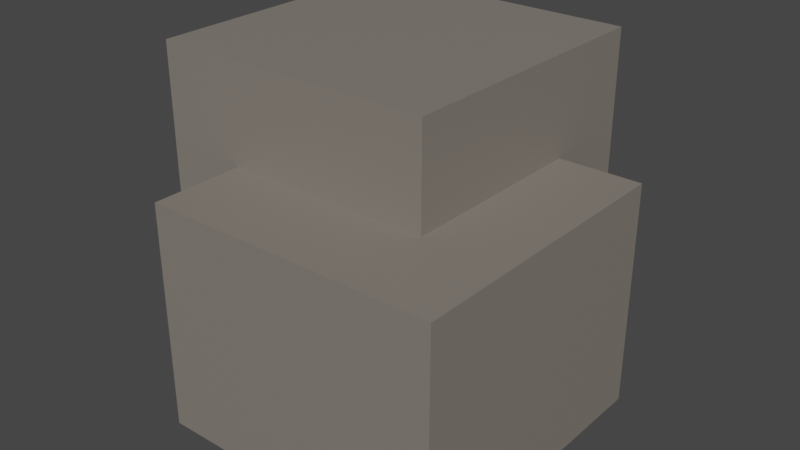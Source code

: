 # Source: rock_a.blend  (saved by Blender 2.93.20; exported with 4.5.12 LTS)
import bpy
from mathutils import Matrix  # noqa: F401  (used for matrix-valued properties, if any)

bpy.ops.wm.read_factory_settings(use_empty=True)
scene = bpy.context.scene
scene.name = 'Scene'

# ---- collections
col_collection = bpy.data.collections.new('Collection'); scene.collection.children.link(col_collection)

# ---- materials (node trees are filled in below, after node groups)
mat_material_001 = bpy.data.materials.new('Material.001')
mat_material_001.use_transparent_shadow = False

# ---- material node trees
mat_material_001.use_nodes = True; mat_material_001.node_tree.nodes.clear()
_N = mat_material_001.node_tree.nodes; _L = mat_material_001.node_tree.links
n0 = _N.new('ShaderNodeBsdfPrincipled'); n0.name = 'Principled BSDF'; n0.location = (10, 300)
n0.distribution = 'GGX'
n0.subsurface_method = 'BURLEY'
n0.inputs[0].default_value = (0.2232, 0.1981, 0.1714, 1.0)
n0.inputs[3].default_value = 1.45
n0.inputs[27].default_value = (0.0, 0.0, 0.0, 1.0)
n0.inputs[28].default_value = 1.0
n1 = _N.new('ShaderNodeOutputMaterial'); n1.name = 'Material Output'; n1.location = (300, 300)
_L.new(n0.outputs[0], n1.inputs[0])
n1.is_active_output = True

# ---- world
world_world = bpy.data.worlds.new('World'); scene.world = world_world
world_world.use_nodes = True; world_world.node_tree.nodes.clear()
_N = world_world.node_tree.nodes; _L = world_world.node_tree.links
n0 = _N.new('ShaderNodeOutputWorld'); n0.name = 'World Output'; n0.location = (300, 300)
n1 = _N.new('ShaderNodeBackground'); n1.name = 'Background'; n1.location = (10, 300)
n1.inputs[0].default_value = (0.05088, 0.05088, 0.05088, 1.0)
_L.new(n1.outputs[0], n0.inputs[0])
n0.is_active_output = True
world_world.color = (0.05088, 0.05088, 0.05088)
world_world.use_sun_shadow = False
world_world.sun_shadow_jitter_overblur = 0.0

# ---- meshes
me_cube_001 = bpy.data.meshes.new('Cube.001')
me_cube_001.from_pydata([(-0.7116, -0.3634, 0.0), (-0.7116, -0.3634, 1.242), (-0.7116, 0.749, 0.0), (-0.7116, 0.749, 1.242), (0.4009, -0.3634, 0.0), (0.4009, -0.3634, 1.242), (0.4009, 0.749, 0.0), (0.4009, 0.749, 1.242), (-0.3923, -0.7194, 0.0), (-0.3923, -0.7194, 0.8597), (-0.3923, 0.3931, 0.0), (-0.3923, 0.3931, 0.8597), (0.7202, -0.7194, 0.0), (0.7202, -0.7194, 0.8597), (0.7202, 0.3931, 0.0), (0.7202, 0.3931, 0.8597)], [], [(0, 1, 3, 2), (2, 3, 7, 6), (6, 7, 5, 4), (4, 5, 1, 0), (2, 6, 4, 0), (7, 3, 1, 5), (8, 9, 11, 10), (10, 11, 15, 14), (14, 15, 13, 12), (12, 13, 9, 8), (10, 14, 12, 8), (15, 11, 9, 13)])
_uv = me_cube_001.uv_layers.new(name='UVMap')
_uv.uv.foreach_set('vector', [0.375, 0.0, 0.625, 0.0, 0.625, 0.25, 0.375, 0.25, 0.375, 0.25, 0.625, 0.25, 0.625, 0.5, 0.375, 0.5, 0.375, 0.5, 0.625, 0.5, 0.625, 0.75, 0.375, 0.75, 0.375, 0.75, 0.625, 0.75, 0.625, 1.0, 0.375, 1.0, 0.125, 0.5, 0.375, 0.5, 0.375, 0.75, 0.125, 0.75, 0.625, 0.5, 0.875, 0.5, 0.875, 0.75, 0.625, 0.75, 0.375, 0.0, 0.625, 0.0, 0.625, 0.25, 0.375, 0.25, 0.375, 0.25, 0.625, 0.25, 0.625, 0.5, 0.375, 0.5, 0.375, 0.5, 0.625, 0.5, 0.625, 0.75, 0.375, 0.75, 0.375, 0.75, 0.625, 0.75, 0.625, 1.0, 0.375, 1.0, 0.125, 0.5, 0.375, 0.5, 0.375, 0.75, 0.125, 0.75, 0.625, 0.5, 0.875, 0.5, 0.875, 0.75, 0.625, 0.75])
me_cube_001.materials.append(mat_material_001)
me_cube_001.use_remesh_fix_poles = True
me_cube_001.use_remesh_preserve_attributes = False
me_cube_001.update()

# ---- objects
ob_cube = bpy.data.objects.new('Cube', me_cube_001)

# ---- transforms, parenting, visibility, modifiers, constraints
ob_cube.location = (0.0, 0.0, 0.0)

# ---- collection membership
col_collection.objects.link(ob_cube)

# ---- scene / render settings (as saved in the file)
scene.frame_start = 1; scene.frame_end = 250; scene.frame_set(1)
scene.render.engine = 'BLENDER_EEVEE_NEXT'
scene.cycles.use_denoising = False
scene.cycles.samples = 128
scene.cycles.sampling_pattern = 'TABULATED_SOBOL'
scene.cycles.use_adaptive_sampling = False
scene.cycles.use_light_tree = False
scene.view_settings.view_transform = 'Filmic'
bpy.context.view_layer.update()

# ---- added for rendering (the .blend has no active camera and no usable light): camera, sun
cam_auto = bpy.data.cameras.new('AutoCamera')
cam_auto.lens = 50.0
cam_auto.sensor_width = 36.0
cam_auto.clip_end = 1000.0
ob_auto_camera = bpy.data.objects.new('AutoCamera', cam_auto)
scene.collection.objects.link(ob_auto_camera)
ob_auto_camera.location = (2.22278, -2.64734, 2.39589)
ob_auto_camera.rotation_euler = (1.09748, -7.21219e-08, 0.694738)
scene.camera = ob_auto_camera
light_auto_sun = bpy.data.lights.new('AutoSun', 'SUN')
light_auto_sun.energy = 3.0
light_auto_sun.angle = 0.0523599
ob_auto_sun = bpy.data.objects.new('AutoSun', light_auto_sun)
scene.collection.objects.link(ob_auto_sun)
ob_auto_sun.rotation_euler = (0.872665, 0.174533, 0.523599)
bpy.context.view_layer.update()
